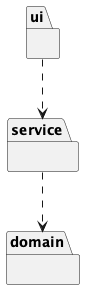

The diagram above was rendered by PlantUML. Its source (embedded in the PNG):
@startuml

package "ui" {
}

package "service" {
}

package "domain" {
}

ui ..> service
service ..> domain

@enduml